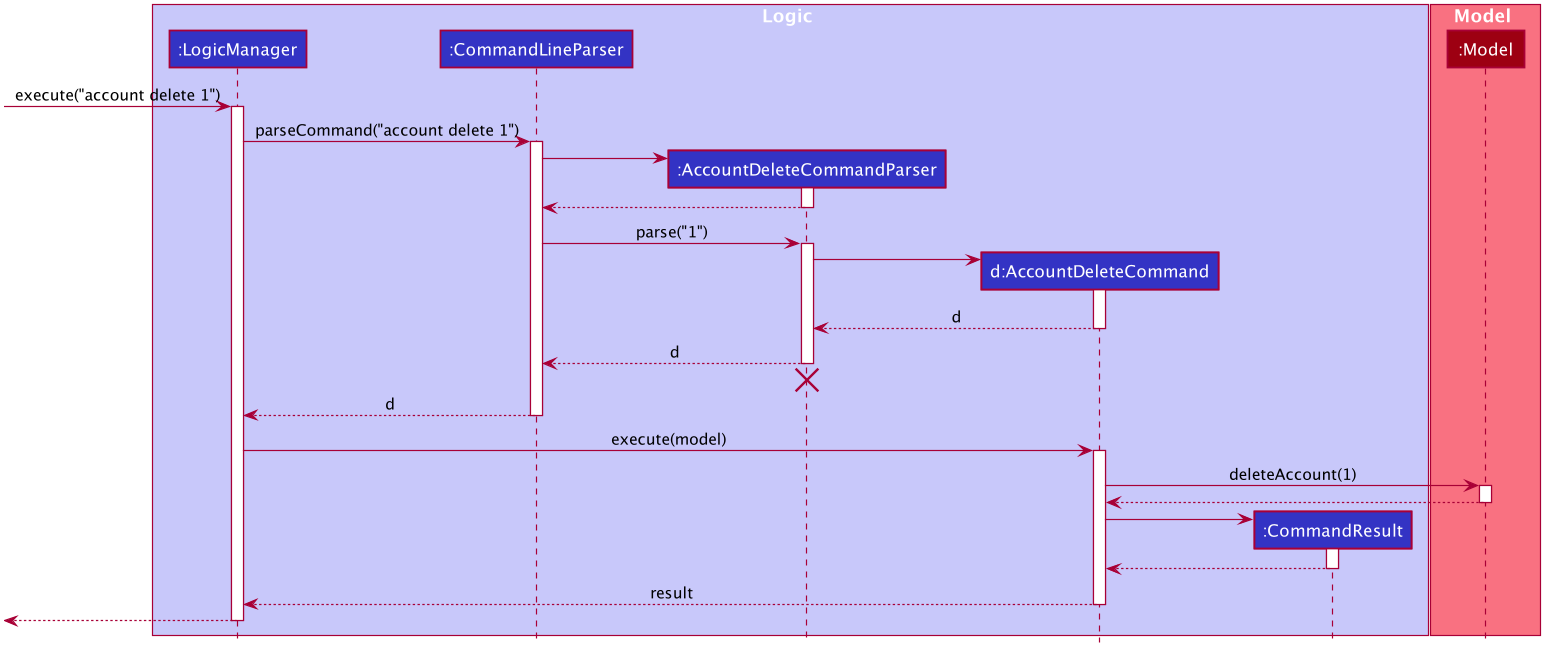

The diagram above was rendered by PlantUML. Its source (embedded in the PNG):
@startuml








skinparam BackgroundColor #FFFFFFF

skinparam Shadowing false

skinparam Class {
    FontColor #FFFFFF
    BorderThickness 1
    BorderColor #FFFFFF
    StereotypeFontColor #FFFFFF
    FontName Arial
}

skinparam Actor {
    BorderColor #000000
    Color #000000
    FontName Arial
}

skinparam Sequence {
    MessageAlign center
    BoxFontSize 15
    BoxPadding 0
    BoxFontColor #FFFFFF
    FontName Arial
}

skinparam Participant {
    FontColor #FFFFFFF
    Padding 20
}

skinparam MinClassWidth 50
skinparam ParticipantPadding 10
skinparam Shadowing false
skinparam DefaultTextAlignment center
skinparam packageStyle Rectangle

hide footbox
hide members
hide circle

box Logic #C8C8FA
participant ":LogicManager" as LogicManager #3333C4
participant ":CommandLineParser" as CommandLineParser #3333C4
participant ":AccountDeleteCommandParser" as AccountDeleteCommandParser #3333C4
participant "d:AccountDeleteCommand" as AccountDeleteCommand #3333C4
participant ":CommandResult" as CommandResult #3333C4
end box

box Model #F97181
participant ":Model" as Model #9D0012
end box

[-> LogicManager : execute("account delete 1")
activate LogicManager

LogicManager -> CommandLineParser : parseCommand("account delete 1")
activate CommandLineParser

create AccountDeleteCommandParser
CommandLineParser -> AccountDeleteCommandParser
activate AccountDeleteCommandParser

AccountDeleteCommandParser --> CommandLineParser
deactivate AccountDeleteCommandParser

CommandLineParser -> AccountDeleteCommandParser : parse("1")
activate AccountDeleteCommandParser

create AccountDeleteCommand
AccountDeleteCommandParser -> AccountDeleteCommand
activate AccountDeleteCommand

AccountDeleteCommand --> AccountDeleteCommandParser : d
deactivate AccountDeleteCommand

AccountDeleteCommandParser --> CommandLineParser : d
deactivate AccountDeleteCommandParser
AccountDeleteCommandParser -[hidden]-> CommandLineParser
destroy AccountDeleteCommandParser

CommandLineParser --> LogicManager : d
deactivate CommandLineParser

LogicManager -> AccountDeleteCommand : execute(model)
activate AccountDeleteCommand

AccountDeleteCommand -> Model : deleteAccount(1)
activate Model

Model --> AccountDeleteCommand
deactivate Model

create CommandResult
AccountDeleteCommand -> CommandResult
activate CommandResult

CommandResult --> AccountDeleteCommand
deactivate CommandResult

AccountDeleteCommand --> LogicManager : result
deactivate AccountDeleteCommand

[<--LogicManager
deactivate LogicManager
@enduml